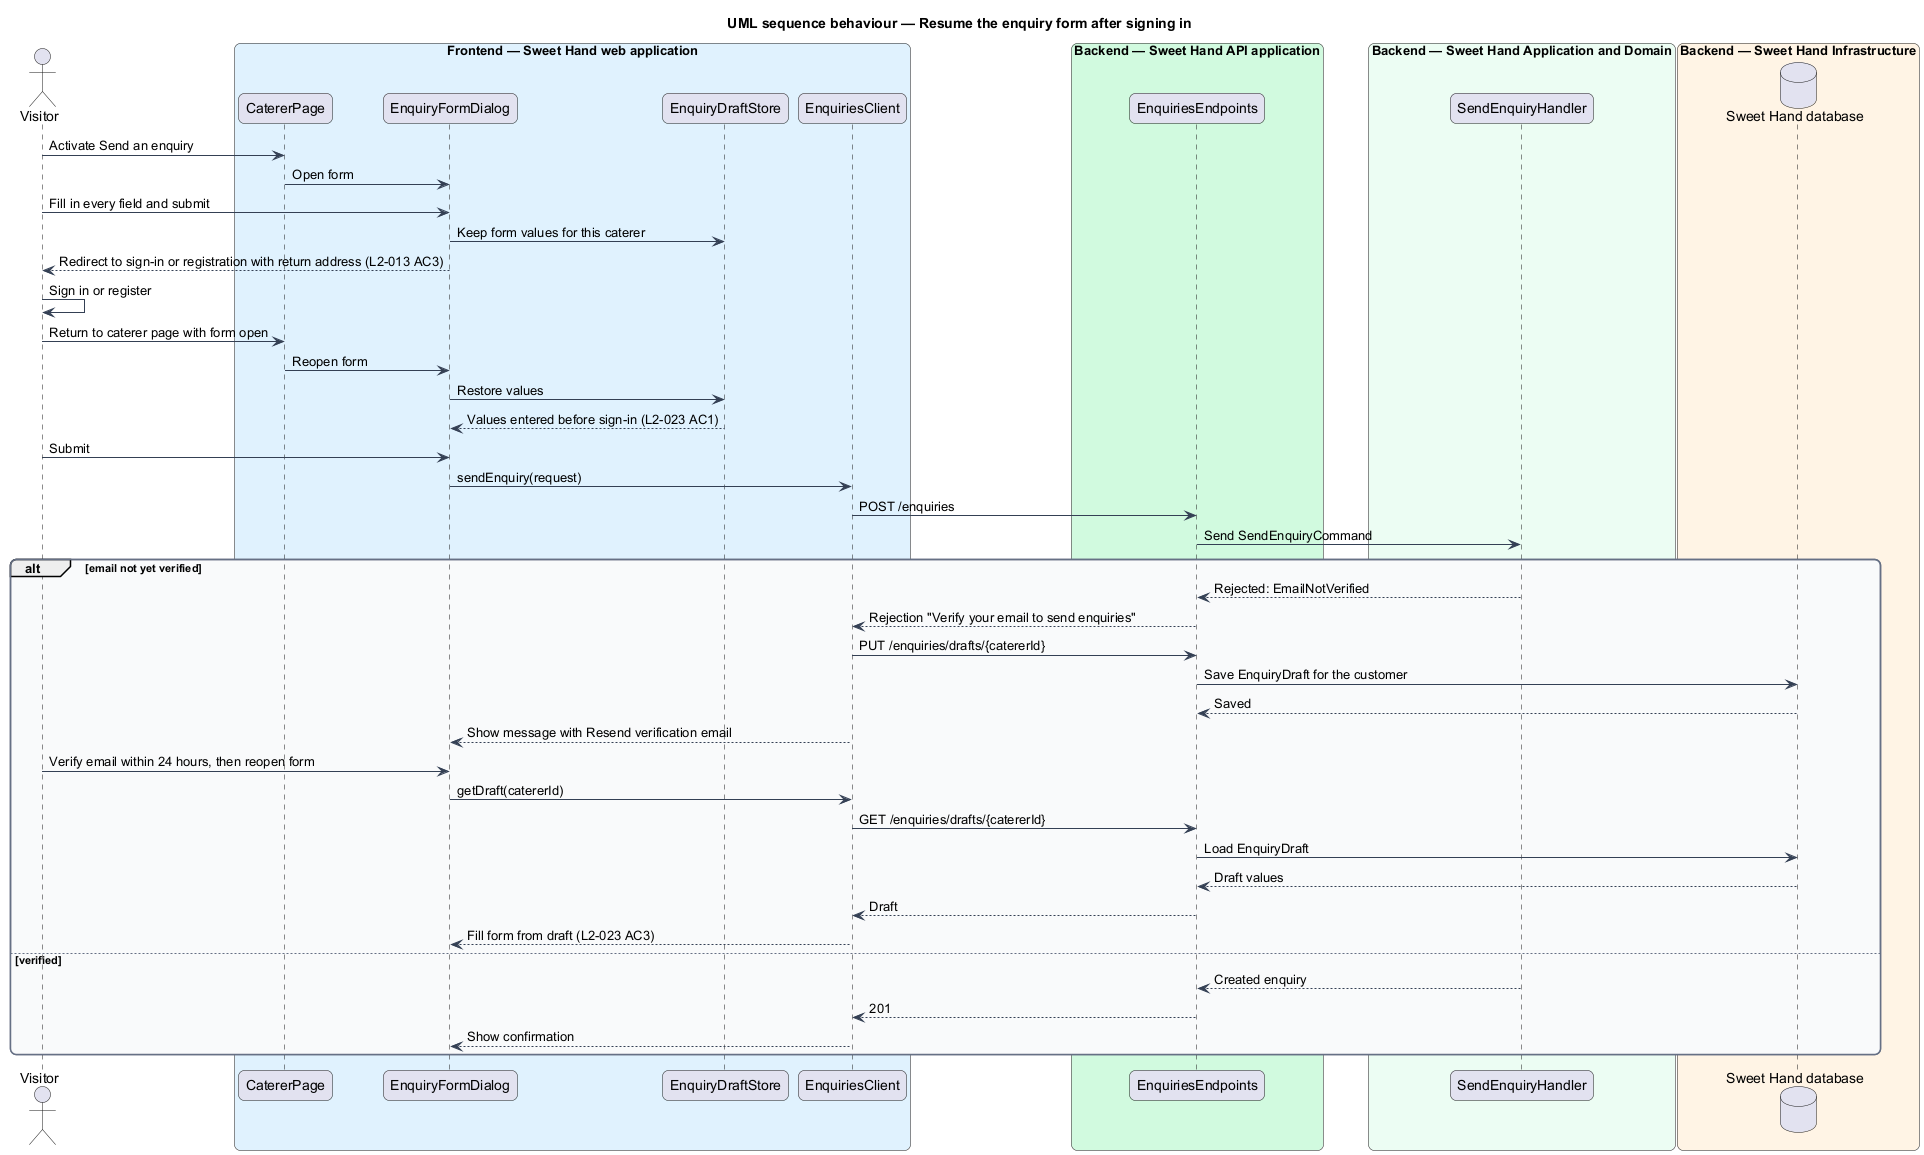

The diagram above was rendered by PlantUML. Its source (embedded in the PNG):
@startuml
title UML sequence behaviour — Resume the enquiry form after signing in
skinparam backgroundColor #FFFFFF
skinparam shadowing false
skinparam roundcorner 12
skinparam defaultFontName Arial
skinparam ArrowColor #344054
skinparam rectangle {
  BorderColor #344054
  FontColor #101828
}
skinparam package {
  BorderColor #667085
  FontColor #101828
  BackgroundColor #F9FAFB
}
actor "Visitor" as actor
box "Frontend — Sweet Hand web application" #E0F2FE
  participant "CatererPage" as cpage
  participant "EnquiryFormDialog" as page
  participant "EnquiryDraftStore" as store
  participant "EnquiriesClient" as client
end box
box "Backend — Sweet Hand API application" #D1FADF
  participant "EnquiriesEndpoints" as ep
end box
box "Backend — Sweet Hand Application and Domain" #ECFDF3
  participant "SendEnquiryHandler" as handler
end box
box "Backend — Sweet Hand Infrastructure" #FFF4E5
  database "Sweet Hand database" as db
end box
actor -> cpage : Activate Send an enquiry
cpage -> page : Open form
actor -> page : Fill in every field and submit
page -> store : Keep form values for this caterer
page --> actor : Redirect to sign-in or registration with return address (L2-013 AC3)
actor -> actor : Sign in or register
actor -> cpage : Return to caterer page with form open
cpage -> page : Reopen form
page -> store : Restore values
store --> page : Values entered before sign-in (L2-023 AC1)
actor -> page : Submit
page -> client : sendEnquiry(request)
client -> ep : POST /enquiries
ep -> handler : Send SendEnquiryCommand
alt email not yet verified
  handler --> ep : Rejected: EmailNotVerified
  ep --> client : Rejection "Verify your email to send enquiries"
  client -> ep : PUT /enquiries/drafts/{catererId}
  ep -> db : Save EnquiryDraft for the customer
  db --> ep : Saved
  client --> page : Show message with Resend verification email
  actor -> page : Verify email within 24 hours, then reopen form
  page -> client : getDraft(catererId)
  client -> ep : GET /enquiries/drafts/{catererId}
  ep -> db : Load EnquiryDraft
  db --> ep : Draft values
  ep --> client : Draft
  client --> page : Fill form from draft (L2-023 AC3)
else verified
  handler --> ep : Created enquiry
  ep --> client : 201
  client --> page : Show confirmation
end
@enduml